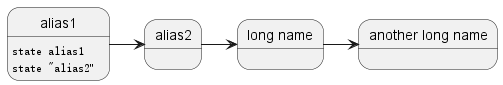

The diagram above was rendered by PlantUML. Its source (embedded in the PNG):
@startuml

state alias1 : ""state alias1""
state "alias2"
state "long name" as alias3
state alias4 as "another long name"

alias1 : ""state "alias2"""

alias1 -> alias2
alias2 -> alias3
alias3 -> alias4

@enduml